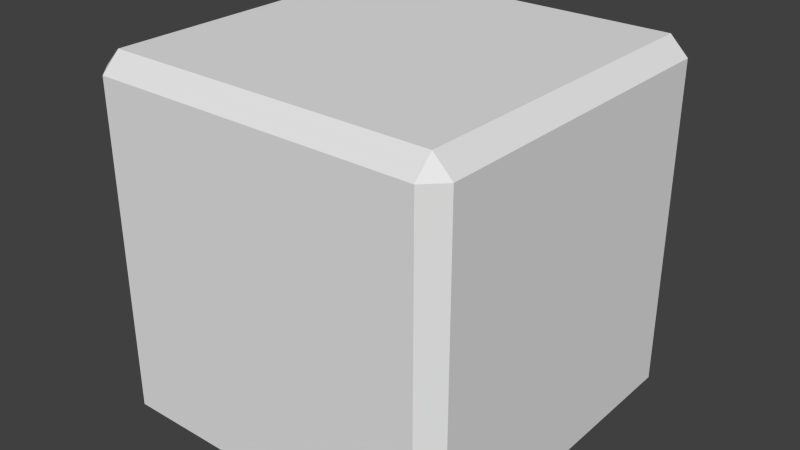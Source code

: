 # Source: Cube.blend  (saved by Blender 2.72.0; exported with 4.5.12 LTS)
import bpy
from mathutils import Matrix  # noqa: F401  (used for matrix-valued properties, if any)

bpy.ops.wm.read_factory_settings(use_empty=True)
scene = bpy.context.scene
scene.name = 'Scene'

# ---- collections
col_collection_1 = bpy.data.collections.new('Collection 1'); scene.collection.children.link(col_collection_1)

# ---- materials (node trees are filled in below, after node groups)
mat_block = bpy.data.materials.new('Block')
mat_block.alpha_threshold = 0.0
mat_block.use_transparent_shadow = False
mat_block.roughness = 0.5

# ---- material node trees

# ---- world
world_world = bpy.data.worlds.new('World'); scene.world = world_world
world_world.color = (0.05088, 0.05088, 0.05088)
world_world.use_sun_shadow = False
world_world.sun_shadow_jitter_overblur = 0.0
world_world.cycles.sampling_method = 'MANUAL'
world_world.cycles.sample_map_resolution = 256

# ---- meshes
me_cube_001 = bpy.data.meshes.new('Cube.001')
me_cube_001.from_pydata([(0.45, -0.45, -0.5), (0.5, -0.45, -0.45), (0.5, -0.45, 0.45), (0.45, -0.45, 0.5), (-0.45, -0.45, 0.5), (-0.5, -0.45, 0.45), (-0.5, -0.45, -0.45), (-0.45, -0.45, -0.5), (0.5, 0.45, -0.45), (0.45, 0.45, -0.5), (0.45, 0.5, -0.45), (0.5, 0.45, 0.45), (0.45, 0.5, 0.45), (0.45, 0.45, 0.5), (-0.45, 0.45, 0.5), (-0.45, 0.5, 0.45), (-0.5, 0.45, 0.45), (-0.5, 0.45, -0.45), (-0.45, 0.5, -0.45), (-0.45, 0.45, -0.5)], [], [(16, 17, 6, 5), (18, 15, 12, 10), (13, 14, 4, 3), (19, 9, 0, 7), (8, 9, 10), (11, 12, 13), (14, 15, 16), (17, 18, 19), (0, 9, 8, 1), (10, 12, 11, 8), (13, 3, 2, 11), (12, 15, 14, 13), (16, 5, 4, 14), (15, 18, 17, 16), (19, 7, 6, 17), (18, 10, 9, 19), (8, 11, 2, 1)])
me_cube_001.materials.append(mat_block)
me_cube_001.use_remesh_preserve_volume = False
me_cube_001.use_remesh_preserve_attributes = False
me_cube_001.use_mirror_vertex_groups = False
me_cube_001.update()

# ---- objects
ob_cube = bpy.data.objects.new('Cube', me_cube_001)

# ---- transforms, parenting, visibility, modifiers, constraints
ob_cube.location = (0.0, 0.0, 0.0)
ob_cube.rotation_euler = (1.571, -0.0, -3.142)
ob_cube.lineart.crease_threshold = 0.0

# ---- collection membership
col_collection_1.objects.link(ob_cube)

# ---- scene / render settings (as saved in the file)
scene.frame_start = 1; scene.frame_end = 250; scene.frame_set(3)
scene.render.engine = 'BLENDER_EEVEE_NEXT'
scene.render.resolution_percentage = 50
scene.render.dither_intensity = 0.0
scene.cycles.use_denoising = False
scene.cycles.samples = 10
scene.cycles.sampling_pattern = 'TABULATED_SOBOL'
scene.cycles.light_sampling_threshold = 0.0
scene.cycles.use_adaptive_sampling = False
scene.cycles.use_light_tree = False
scene.cycles.blur_glossy = 0.0
scene.cycles.pixel_filter_type = 'GAUSSIAN'
scene.cycles.sample_clamp_indirect = 0.0
scene.view_settings.view_transform = 'Standard'
bpy.context.view_layer.update()

# ---- added for rendering (the .blend has no active camera and no usable light): camera, sun
cam_auto = bpy.data.cameras.new('AutoCamera')
cam_auto.lens = 50.0
cam_auto.sensor_width = 36.0
cam_auto.clip_end = 1000.0
ob_auto_camera = bpy.data.objects.new('AutoCamera', cam_auto)
scene.collection.objects.link(ob_auto_camera)
ob_auto_camera.location = (1.57629, -1.89155, 1.28603)
ob_auto_camera.rotation_euler = (1.09748, -7.21219e-08, 0.694738)
scene.camera = ob_auto_camera
light_auto_sun = bpy.data.lights.new('AutoSun', 'SUN')
light_auto_sun.energy = 3.0
light_auto_sun.angle = 0.0523599
ob_auto_sun = bpy.data.objects.new('AutoSun', light_auto_sun)
scene.collection.objects.link(ob_auto_sun)
ob_auto_sun.rotation_euler = (0.872665, 0.174533, 0.523599)
bpy.context.view_layer.update()
